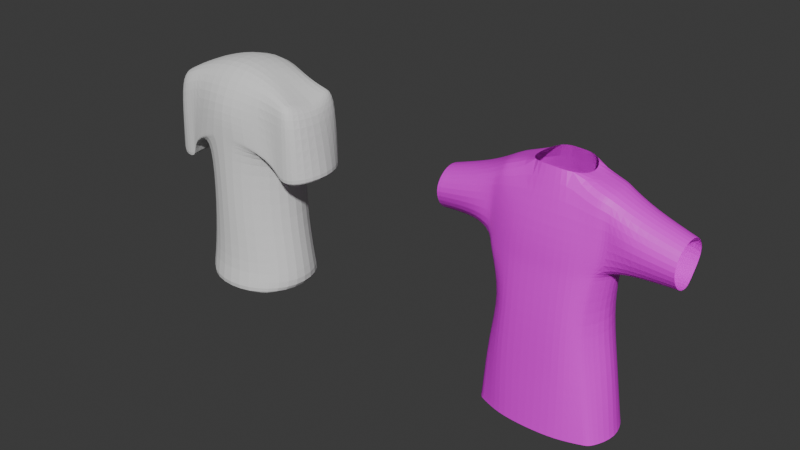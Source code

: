 # Source: camiseta.blend  (saved by Blender 4.5.90; exported with 4.5.12 LTS)
import bpy
from mathutils import Matrix  # noqa: F401  (used for matrix-valued properties, if any)

bpy.ops.wm.read_factory_settings(use_empty=True)
scene = bpy.context.scene
scene.name = 'Scene'

# ---- collections
col_collection = bpy.data.collections.new('Collection'); scene.collection.children.link(col_collection)

# ---- images (referenced by path relative to the original .blend; pixels are not part of the script)
import os
ASSET_DIR = os.environ.get("B2B_ASSET_DIR", "")  # directory of the original .blend (textures are referenced by path, not embedded)
HERE = os.path.dirname(os.path.abspath(__file__))  # packed textures are extracted next to this script under _unpacked/

def load_image(name, relpath, width, height, colorspace="sRGB"):
    """Load a texture the original file referenced (path relative to the .blend, or extracted next to this script)."""
    p = next((c for c in (os.path.join(HERE, relpath), os.path.join(ASSET_DIR, relpath)) if relpath and os.path.exists(c)), "")
    if p:
        img = bpy.data.images.load(p, check_existing=True)
        img.name = name
    else:  # same state as the original file: an image datablock whose file is absent (Cycles renders it pink)
        img = bpy.data.images.new(name, width, height)
        img.source = "FILE"
        img.filepath = "//" + (relpath or name)
    img.colorspace_settings.name = colorspace
    return img
img_camiseta_real_jpg = load_image('camiseta real.jpg', 'camiseta real.jpg', 1024, 1024, 'sRGB')

# ---- materials (node trees are filled in below, after node groups)
mat_material_001 = bpy.data.materials.new('Material.001')

# ---- material node trees
mat_material_001.use_nodes = True; mat_material_001.node_tree.nodes.clear()
_N = mat_material_001.node_tree.nodes; _L = mat_material_001.node_tree.links
n0 = _N.new('ShaderNodeBsdfPrincipled'); n0.name = 'BSDF Principista'; n0.location = (-200, 100)
n1 = _N.new('ShaderNodeOutputMaterial'); n1.name = 'Material'; n1.location = (200, 100)
n2 = _N.new('ShaderNodeTexImage'); n2.name = 'Imagen'; n2.location = (-490, 80)
n2.image = img_camiseta_real_jpg
_L.new(n0.outputs[0], n1.inputs[0])
_L.new(n2.outputs[0], n0.inputs[0])
n1.is_active_output = True

# ---- world
world_world = bpy.data.worlds.new('World'); scene.world = world_world
world_world.use_nodes = True; world_world.node_tree.nodes.clear()
_N = world_world.node_tree.nodes; _L = world_world.node_tree.links
n0 = _N.new('ShaderNodeOutputWorld'); n0.name = 'World Output'; n0.location = (200, 100)
n1 = _N.new('ShaderNodeBackground'); n1.name = 'Background'; n1.location = (-200, 100)
n1.inputs[0].default_value = (0.05088, 0.05088, 0.05088, 1.0)
_L.new(n1.outputs[0], n0.inputs[0])
n0.is_active_output = True
world_world.color = (0.05088, 0.05088, 0.05088)
world_world.sun_shadow_jitter_overblur = 0.0

# ---- meshes
me_cubo = bpy.data.meshes.new('Cubo')
me_cubo.from_pydata([(-1.088, -0.8536, -0.5507), (-0.8536, -0.8536, 1.0), (-1.088, 0.8536, -0.5507), (-0.8536, 0.8536, 1.0), (1.113, -0.8536, -0.5693), (0.8536, -0.8536, 1.0), (1.113, 0.8536, -0.5693), (0.8536, 0.8536, 1.0), (-1.442, 0.0, -0.5507), (-1.263, -1.66e-09, 1.012), (1.541, 0.0, -0.6125), (1.306, 0.0, 1.0), (0.0, 1.207, -0.5569), (0.0, 1.207, 1.0), (0.0, -1.207, -0.5569), (0.0, -1.207, 1.0), (-0.8555, -2.981e-08, 4.596), (-1.471, 8.367e-10, -0.9826), (-1.066, -1.066, -0.995), (-4.409e-09, 1.508, -0.995), (-1.066, 1.066, -0.995), (1.545, 8.367e-10, -0.9517), (1.066, 1.066, -0.995), (-4.409e-09, -1.508, -0.995), (1.066, -1.066, -0.995), (-4.409e-09, 8.367e-10, -0.995), (-1.258, -1.66e-09, 2.325), (-0.8492, 0.8536, 2.755), (0.00439, 1.207, 2.755), (0.8579, 0.8536, 2.755), (1.31, 0.0, 2.483), (0.8579, -0.8536, 2.755), (0.00439, -1.207, 2.755), (-0.8492, -0.8536, 2.755), (-1.17, 0.6435, 4.445), (0.005092, 1.207, 4.645), (1.158, 0.6476, 4.41), (0.8289, 4.141e-09, 4.518), (1.158, -0.6476, 4.41), (0.005092, -0.677, 4.645), (-1.17, -0.6435, 4.445), (0.005092, -1.879e-08, 4.793), (-1.413, -1.66e-09, 2.513), (-1.421, -0.8536, 2.501), (-0.9857, -0.8536, 3.817), (0.0068, -1.207, 3.817), (0.005595, -1.207, 3.286), (1.385, -0.8536, 2.67), (1.007, -0.8536, 3.817), (1.396, 0.0, 2.67), (-0.9857, 0.8536, 3.817), (-1.421, 0.8536, 2.501), (0.0068, 1.207, 3.817), (0.005595, 1.207, 3.286), (1.385, 0.8536, 2.67), (1.007, 0.8536, 3.817), (-1.816, -0.8426, 3.503), (-1.844, -0.6388, 4.035), (2.033, -0.8703, 3.817), (1.737, -0.6547, 4.119), (-1.992, 5.108e-07, 4.088), (-1.844, 0.6388, 4.035), (1.9, 6.854e-07, 3.913), (1.737, 0.6547, 4.119), (2.099, 0.0, 3.817), (1.89, 0.8703, 3.817), (-2.203, 2.026e-08, 3.666), (-2.312, 1.612e-07, 2.087), (-1.927, -0.8426, 2.074), (2.058, -0.8703, 2.269), (2.402, 0.0, 2.318), (-1.816, 0.8426, 3.503), (-1.927, 0.8426, 2.074), (1.915, 0.8703, 2.269), (-1.33, -1.66e-09, 2.046), (-1.337, 0.8481, 2.033), (-1.337, -0.8481, 2.033), (-1.428, -0.8481, 3.744), (-1.428, -0.7941, 4.276), (-1.428, 0.7941, 4.276), (-1.428, 0.8481, 3.744), (1.627, 0.8019, 4.205), (1.511, 0.862, 2.174), (1.522, 0.0, 2.174), (1.511, -0.862, 2.174), (1.627, 0.862, 3.817), (1.627, -0.862, 3.817), (1.627, -0.8019, 4.205), (-1.407, -0.8536, 2.538), (0.005635, -1.207, 3.304), (1.372, -0.8536, 2.709), (-1.407, 0.8536, 2.538), (0.005635, 1.207, 3.304), (1.372, 0.8536, 2.709), (-2.309, 1.564e-07, 2.14), (-1.923, -0.8426, 2.122), (2.057, -0.8703, 2.321), (2.392, 0.0, 2.368), (-1.923, 0.8426, 2.122), (1.914, 0.8703, 2.321), (-1.249, -0.8481, 1.911), (-1.249, 0.8481, 1.911), (1.515, 0.862, 2.229), (1.515, -0.862, 2.229)], [], [(8, 9, 3, 2), (12, 13, 7, 6), (10, 11, 5, 4), (14, 15, 1, 0), (0, 8, 17, 18), (11, 7, 29, 30), (5, 11, 30, 31), (14, 0, 18, 23), (6, 7, 11, 10), (0, 1, 9, 8), (2, 12, 19, 20), (13, 3, 27, 28), (15, 5, 31, 32), (4, 14, 23, 24), (4, 5, 15, 14), (2, 3, 13, 12), (25, 21, 24, 23), (19, 22, 21, 25), (20, 19, 25, 17), (17, 25, 23, 18), (12, 6, 22, 19), (6, 10, 21, 22), (10, 4, 24, 21), (8, 2, 20, 17), (84, 83, 70, 69), (83, 82, 73, 70), (81, 62, 63), (45, 48, 38, 39), (9, 1, 33, 26), (3, 9, 26, 27), (1, 15, 32, 33), (7, 13, 28, 29), (41, 16, 40, 39), (35, 34, 16, 41), (36, 35, 41, 37), (37, 41, 39, 38), (52, 50, 34, 35), (74, 76, 68, 67), (44, 45, 39, 40), (55, 52, 35, 36), (29, 28, 53, 54), (93, 92, 52, 55), (33, 32, 46, 43), (88, 89, 45, 44), (30, 29, 54, 49), (101, 75, 72, 98), (28, 27, 51, 53), (92, 91, 50, 52), (32, 31, 47, 46), (89, 90, 48, 45), (26, 33, 43, 42), (100, 77, 56, 95), (31, 30, 49, 47), (78, 60, 57), (27, 26, 42, 51), (79, 80, 71, 61), (71, 66, 60, 61), (58, 64, 62, 59), (66, 56, 57, 60), (64, 65, 63, 62), (97, 99, 65, 64), (94, 95, 56, 66), (96, 97, 64, 58), (98, 94, 66, 71), (60, 79, 61), (85, 81, 63, 65), (77, 78, 57, 56), (103, 84, 69, 96), (102, 85, 65, 99), (75, 74, 67, 72), (62, 87, 59), (87, 86, 58, 59), (51, 42, 74, 75), (44, 40, 78, 77), (16, 34, 79, 60), (34, 50, 80, 79), (40, 16, 60, 78), (88, 44, 77, 100), (91, 51, 75, 101), (42, 43, 76, 74), (38, 48, 86, 87), (37, 38, 87, 62), (93, 55, 85, 102), (90, 47, 84, 103), (55, 36, 81, 85), (36, 37, 62, 81), (49, 54, 82, 83), (47, 49, 83, 84), (48, 90, 103, 86), (54, 93, 102, 82), (50, 91, 101, 80), (43, 88, 100, 76), (82, 102, 99, 73), (86, 103, 96, 58), (72, 67, 94, 98), (69, 70, 97, 96), (67, 68, 95, 94), (70, 73, 99, 97), (76, 100, 95, 68), (46, 47, 90, 89), (53, 51, 91, 92), (80, 101, 98, 71), (43, 46, 89, 88), (54, 53, 92, 93)])
_uv = me_cubo.uv_layers.new(name='MapaUV')
_uv.uv.foreach_set('vector', [0.375, 0.125, 0.625, 0.125, 0.625, 0.25, 0.375, 0.25, 0.375, 0.375, 0.625, 0.375, 0.625, 0.5, 0.375, 0.5, 0.375, 0.625, 0.625, 0.625, 0.625, 0.75, 0.375, 0.75, 0.375, 0.875, 0.625, 0.875, 0.625, 1.0, 0.375, 1.0, 0.375, 0.0, 0.375, 0.125, 0.375, 0.125, 0.375, 0.0, 0.625, 0.625, 0.625, 0.5, 0.625, 0.5, 0.625, 0.625, 0.625, 0.75, 0.625, 0.625, 0.625, 0.625, 0.625, 0.75, 0.375, 0.875, 0.375, 1.0, 0.375, 1.0, 0.375, 0.875, 0.375, 0.5, 0.625, 0.5, 0.625, 0.625, 0.375, 0.625, 0.375, 0.0, 0.625, 0.0, 0.625, 0.125, 0.375, 0.125, 0.375, 0.25, 0.375, 0.375, 0.375, 0.375, 0.375, 0.25, 0.625, 0.375, 0.625, 0.25, 0.625, 0.25, 0.625, 0.375, 0.625, 0.875, 0.625, 0.75, 0.625, 0.75, 0.625, 0.875, 0.375, 0.75, 0.375, 0.875, 0.375, 0.875, 0.375, 0.75, 0.375, 0.75, 0.625, 0.75, 0.625, 0.875, 0.375, 0.875, 0.375, 0.25, 0.625, 0.25, 0.625, 0.375, 0.375, 0.375, 0.25, 0.625, 0.375, 0.625, 0.375, 0.75, 0.25, 0.75, 0.25, 0.5, 0.375, 0.5, 0.375, 0.625, 0.25, 0.625, 0.125, 0.5, 0.25, 0.5, 0.25, 0.625, 0.125, 0.625, 0.125, 0.625, 0.25, 0.625, 0.25, 0.75, 0.125, 0.75, 0.375, 0.375, 0.375, 0.5, 0.375, 0.5, 0.375, 0.375, 0.375, 0.5, 0.375, 0.625, 0.375, 0.625, 0.375, 0.5, 0.375, 0.625, 0.375, 0.75, 0.375, 0.75, 0.375, 0.625, 0.375, 0.125, 0.375, 0.25, 0.375, 0.25, 0.375, 0.125, 0.625, 0.75, 0.625, 0.625, 0.625, 0.625, 0.625, 0.75, 0.625, 0.625, 0.625, 0.5, 0.625, 0.5, 0.625, 0.625, 0.625, 0.5, 0.625, 0.625, 0.625, 0.5, 0.625, 0.875, 0.625, 0.75, 0.625, 0.75, 0.625, 0.875, 0.625, 0.125, 0.625, 0.0, 0.625, 0.0, 0.625, 0.125, 0.625, 0.25, 0.625, 0.125, 0.625, 0.125, 0.625, 0.25, 0.625, 1.0, 0.625, 0.875, 0.625, 0.875, 0.625, 1.0, 0.625, 0.5, 0.625, 0.375, 0.625, 0.375, 0.625, 0.5, 0.75, 0.625, 0.875, 0.625, 0.875, 0.75, 0.75, 0.75, 0.75, 0.5, 0.875, 0.5, 0.875, 0.625, 0.75, 0.625, 0.625, 0.5, 0.75, 0.5, 0.75, 0.625, 0.625, 0.625, 0.625, 0.625, 0.75, 0.625, 0.75, 0.75, 0.625, 0.75, 0.625, 0.375, 0.625, 0.25, 0.625, 0.25, 0.625, 0.375, 0.625, 0.125, 0.625, 0.0, 0.625, 0.0, 0.625, 0.125, 0.625, 1.0, 0.625, 0.875, 0.625, 0.875, 0.625, 1.0, 0.625, 0.5, 0.625, 0.375, 0.625, 0.375, 0.625, 0.5, 0.625, 0.5, 0.625, 0.375, 0.625, 0.375, 0.625, 0.5, 0.625, 0.5, 0.625, 0.375, 0.625, 0.375, 0.625, 0.5, 0.625, 1.0, 0.625, 0.875, 0.625, 0.875, 0.625, 1.0, 0.625, 1.0, 0.625, 0.875, 0.625, 0.875, 0.625, 1.0, 0.625, 0.625, 0.625, 0.5, 0.625, 0.5, 0.625, 0.625, 0.625, 0.25, 0.625, 0.25, 0.625, 0.25, 0.625, 0.25, 0.625, 0.375, 0.625, 0.25, 0.625, 0.25, 0.625, 0.375, 0.625, 0.375, 0.625, 0.25, 0.625, 0.25, 0.625, 0.375, 0.625, 0.875, 0.625, 0.75, 0.625, 0.75, 0.625, 0.875, 0.625, 0.875, 0.625, 0.75, 0.625, 0.75, 0.625, 0.875, 0.625, 0.125, 0.625, 0.0, 0.625, 0.0, 0.625, 0.125, 0.625, 1.0, 0.625, 1.0, 0.625, 1.0, 0.625, 1.0, 0.625, 0.75, 0.625, 0.625, 0.625, 0.625, 0.625, 0.75, 0.875, 0.75, 0.875, 0.625, 0.875, 0.75, 0.625, 0.25, 0.625, 0.125, 0.625, 0.125, 0.625, 0.25, 0.625, 0.25, 0.625, 0.25, 0.625, 0.25, 0.625, 0.25, 0.625, 0.25, 0.625, 0.125, 0.625, 0.125, 0.625, 0.25, 0.625, 0.75, 0.625, 0.625, 0.625, 0.625, 0.625, 0.75, 0.625, 0.125, 0.625, 0.0, 0.625, 0.0, 0.625, 0.125, 0.625, 0.625, 0.625, 0.5, 0.625, 0.5, 0.625, 0.625, 0.625, 0.625, 0.625, 0.5, 0.625, 0.5, 0.625, 0.625, 0.625, 0.125, 0.625, 0.0, 0.625, 0.0, 0.625, 0.125, 0.625, 0.75, 0.625, 0.625, 0.625, 0.625, 0.625, 0.75, 0.625, 0.25, 0.625, 0.125, 0.625, 0.125, 0.625, 0.25, 0.875, 0.625, 0.875, 0.5, 0.875, 0.5, 0.625, 0.5, 0.625, 0.5, 0.625, 0.5, 0.625, 0.5, 0.625, 1.0, 0.625, 1.0, 0.625, 1.0, 0.625, 1.0, 0.625, 0.75, 0.625, 0.75, 0.625, 0.75, 0.625, 0.75, 0.625, 0.5, 0.625, 0.5, 0.625, 0.5, 0.625, 0.5, 0.625, 0.25, 0.625, 0.125, 0.625, 0.125, 0.625, 0.25, 0.625, 0.625, 0.625, 0.75, 0.625, 0.75, 0.625, 0.75, 0.625, 0.75, 0.625, 0.75, 0.625, 0.75, 0.625, 0.25, 0.625, 0.125, 0.625, 0.125, 0.625, 0.25, 0.625, 1.0, 0.625, 1.0, 0.625, 1.0, 0.625, 1.0, 0.875, 0.625, 0.875, 0.5, 0.875, 0.5, 0.875, 0.625, 0.625, 0.25, 0.625, 0.25, 0.625, 0.25, 0.625, 0.25, 0.875, 0.75, 0.875, 0.625, 0.875, 0.625, 0.875, 0.75, 0.625, 1.0, 0.625, 1.0, 0.625, 1.0, 0.625, 1.0, 0.625, 0.25, 0.625, 0.25, 0.625, 0.25, 0.625, 0.25, 0.625, 0.125, 0.625, 0.0, 0.625, 0.0, 0.625, 0.125, 0.625, 0.75, 0.625, 0.75, 0.625, 0.75, 0.625, 0.75, 0.625, 0.625, 0.625, 0.75, 0.625, 0.75, 0.625, 0.625, 0.625, 0.5, 0.625, 0.5, 0.625, 0.5, 0.625, 0.5, 0.625, 0.75, 0.625, 0.75, 0.625, 0.75, 0.625, 0.75, 0.625, 0.5, 0.625, 0.5, 0.625, 0.5, 0.625, 0.5, 0.625, 0.5, 0.625, 0.625, 0.625, 0.625, 0.625, 0.5, 0.625, 0.625, 0.625, 0.5, 0.625, 0.5, 0.625, 0.625, 0.625, 0.75, 0.625, 0.625, 0.625, 0.625, 0.625, 0.75, 0.625, 0.75, 0.625, 0.75, 0.625, 0.75, 0.625, 0.75, 0.625, 0.5, 0.625, 0.5, 0.625, 0.5, 0.625, 0.5, 0.625, 0.25, 0.625, 0.25, 0.625, 0.25, 0.625, 0.25, 0.625, 1.0, 0.625, 1.0, 0.625, 1.0, 0.625, 1.0, 0.625, 0.5, 0.625, 0.5, 0.625, 0.5, 0.625, 0.5, 0.625, 0.75, 0.625, 0.75, 0.625, 0.75, 0.625, 0.75, 0.625, 0.25, 0.625, 0.125, 0.625, 0.125, 0.625, 0.25, 0.625, 0.75, 0.625, 0.625, 0.625, 0.625, 0.625, 0.75, 0.625, 0.125, 0.625, 0.0, 0.625, 0.0, 0.625, 0.125, 0.625, 0.625, 0.625, 0.5, 0.625, 0.5, 0.625, 0.625, 0.625, 1.0, 0.625, 1.0, 0.625, 1.0, 0.625, 1.0, 0.625, 0.875, 0.625, 0.75, 0.625, 0.75, 0.625, 0.875, 0.625, 0.375, 0.625, 0.25, 0.625, 0.25, 0.625, 0.375, 0.625, 0.25, 0.625, 0.25, 0.625, 0.25, 0.625, 0.25, 0.625, 1.0, 0.625, 0.875, 0.625, 0.875, 0.625, 1.0, 0.625, 0.5, 0.625, 0.375, 0.625, 0.375, 0.625, 0.5])
me_cubo.update()
me_cubo_001 = bpy.data.meshes.new('Cubo.001')
me_cubo_001.from_pydata([(-0.9624, -1.166, -0.9688), (-0.9624, -1.166, 1.179), (-0.9624, 1.386, -0.9688), (-0.9624, 1.386, 1.179), (0.9574, -0.7492, -0.9688), (0.5856, -0.7492, 1.179), (0.9574, 0.9579, -0.9688), (0.5856, 0.9579, 1.179), (1.311, 0.1044, -0.9688), (1.074, 0.1044, 1.179), (0.01511, 1.312, -0.9688), (0.01511, 1.312, 1.179), (0.01511, -1.103, -0.9688), (0.01511, -1.103, 1.179), (-0.9624, 1.386, 4.225), (0.01511, 1.312, 4.225), (0.5587, 0.8566, 4.269), (0.8946, 0.1044, 4.116), (0.5587, -0.6478, 4.269), (0.01511, -0.9958, 4.225), (-0.9624, -1.059, 4.225), (0.8474, 0.8566, 5.323), (-0.9108, 0.7006, 6.926), (-0.3657, 0.826, 6.844), (0.568, 0.8566, 6.423), (0.8796, 0.1044, 6.423), (0.568, -0.6478, 6.423), (-0.3665, -0.6301, 6.844), (-0.9557, -0.6361, 6.895), (-0.02442, 0.09689, 6.655), (0.01511, 1.312, 5.297), (-0.9624, -1.021, 5.297), (0.01511, -0.9585, 5.297), (0.8474, -0.6478, 5.323), (-0.9624, 1.386, 5.297), (1.502, 0.1044, 4.241), (1.459, -0.4935, 4.424), (1.37, 0.7023, 4.424), (1.454, 1.061, 5.297), (1.502, 0.1044, 6.138), (1.459, -0.4935, 5.955), (1.459, 0.7023, 5.955), (1.454, -0.8522, 5.297), (2.706, 0.1164, 4.272), (2.67, -0.3921, 4.427), (2.595, 0.6248, 4.427), (2.666, 0.9298, 5.065), (2.706, 0.1164, 5.746), (2.67, -0.3921, 5.59), (2.67, 0.6248, 5.59), (2.666, -0.6971, 5.065), (-0.9624, -1.166, -0.9098), (-0.9624, 1.386, -0.9098), (0.9386, 0.9579, -0.9098), (0.9386, -0.7492, -0.9098), (1.292, 0.1044, -0.9098), (0.01511, -1.103, -0.9098), (0.01511, 1.312, -0.9098), (-0.9624, -1.166, 2.702), (0.7055, 0.1044, 2.702), (0.352, 0.9579, 2.702), (-0.9624, 1.386, 2.702), (0.352, -0.7492, 2.702), (0.01511, -1.103, 2.702), (0.01511, 1.312, 2.702), (-0.9624, -1.059, 4.087), (0.5399, 0.8658, 4.117), (0.5399, -0.657, 4.117), (0.8774, 0.1044, 3.977), (-0.9624, 1.386, 4.087), (0.01511, -0.9958, 4.087), (0.01511, 1.312, 4.087), (0.4677, 1.031, 1.179), (0.7636, -0.8222, -0.9688), (0.7636, 1.031, -0.9688), (0.4677, -0.8222, 1.179), (0.4464, 0.9506, 4.237), (0.4464, -0.7418, 4.237), (0.4538, 0.9506, 6.495), (0.701, 0.1044, 6.495), (0.4538, -0.7418, 6.495), (0.6754, 0.9506, 5.318), (0.6754, -0.7418, 5.318), (0.7487, -0.8222, -0.9098), (0.7487, 1.031, -0.9098), (0.2824, 1.031, 2.702), (0.2824, -0.8222, 2.702), (0.4314, 0.9579, 4.088), (0.4314, -0.7491, 4.088), (-2.811, -0.7492, -0.9688), (-2.617, -0.7492, 1.179), (-2.811, 0.9579, -0.9688), (-2.617, 0.9579, 1.179), (-3.164, 0.1044, -0.9688), (-2.971, 0.1044, 1.179), (-1.94, 1.312, -0.9688), (-2.047, 1.312, 1.179), (-1.94, -1.103, -0.9688), (-2.047, -1.103, 1.179), (-1.94, 1.312, 4.225), (-2.745, 0.8566, 4.189), (-3.08, 0.1044, 4.036), (-2.745, -0.6478, 4.189), (-1.94, -0.9958, 4.225), (-2.772, 0.8566, 5.323), (-1.546, 0.826, 6.898), (-2.493, 0.8566, 6.425), (-2.804, 0.1044, 6.425), (-2.493, -0.6478, 6.425), (-1.545, -0.6301, 6.898), (-1.895, 0.09689, 6.735), (-1.94, 1.312, 5.297), (-1.94, -0.9585, 5.297), (-2.772, -0.6478, 5.323), (-3.426, 0.1044, 4.363), (-3.384, -0.4935, 4.546), (-3.295, 0.7023, 4.546), (-3.379, 1.061, 5.297), (-3.426, 0.1044, 6.1), (-3.384, -0.4935, 5.917), (-3.384, 0.7023, 5.917), (-3.379, -0.8522, 5.297), (-4.665, 0.1164, 4.272), (-4.629, -0.3921, 4.427), (-4.553, 0.6248, 4.427), (-4.624, 0.9298, 5.065), (-4.665, 0.1164, 5.682), (-4.629, -0.3921, 5.527), (-4.629, 0.6248, 5.527), (-4.624, -0.6971, 5.065), (-2.792, 0.9579, -0.9098), (-2.792, -0.7492, -0.9098), (-3.145, 0.1044, -0.9098), (-1.94, -1.103, -0.9098), (-1.94, 1.312, -0.9098), (-2.63, 0.1044, 2.702), (-2.277, 0.9579, 2.702), (-2.277, -0.7492, 2.702), (-1.94, -1.103, 2.702), (-1.94, 1.312, 2.702), (-2.726, 0.8658, 4.037), (-2.726, -0.657, 4.037), (-3.063, 0.1044, 3.897), (-1.94, -0.9958, 4.087), (-1.94, 1.312, 4.087), (-2.499, 1.031, 1.179), (-2.617, -0.8222, -0.9688), (-2.617, 1.031, -0.9688), (-2.499, -0.8222, 1.179), (-2.632, 0.9506, 4.157), (-2.632, -0.7418, 4.157), (-2.379, 0.9506, 6.581), (-2.626, 0.1044, 6.497), (-2.379, -0.7418, 6.581), (-2.6, 0.9506, 5.318), (-2.6, -0.7418, 5.318), (-2.602, -0.8222, -0.9098), (-2.602, 1.031, -0.9098), (-2.207, 1.031, 2.702), (-2.207, -0.8222, 2.702), (-2.617, 0.9579, 4.008), (-2.617, -0.7491, 4.008)], [], [(84, 72, 7, 53), (55, 9, 5, 54), (56, 13, 1, 51), (88, 67, 18, 77), (53, 7, 9, 55), (68, 66, 16, 17), (83, 75, 13, 56), (52, 3, 11, 57), (82, 33, 26, 80), (81, 30, 23, 78), (31, 32, 27, 28), (65, 70, 19, 20), (71, 69, 14, 15), (87, 71, 15, 76), (67, 68, 17, 18), (78, 23, 29, 79), (79, 29, 27, 80), (26, 33, 42, 40), (30, 34, 22, 23), (24, 25, 39, 41), (21, 24, 41, 38), (15, 14, 34, 30), (33, 18, 36, 42), (20, 19, 32, 31), (76, 15, 30, 81), (77, 18, 33, 82), (37, 38, 46, 45), (41, 39, 47, 49), (42, 36, 44, 50), (35, 37, 45, 43), (16, 21, 38, 37), (18, 17, 35, 36), (25, 26, 40, 39), (17, 16, 37, 35), (36, 35, 43, 44), (38, 41, 49, 46), (40, 42, 50, 48), (39, 40, 48, 47), (2, 52, 57, 10), (73, 83, 56, 12), (6, 53, 55, 8), (12, 56, 51, 0), (8, 55, 54, 4), (74, 84, 53, 6), (5, 9, 59, 62), (72, 11, 64, 85), (11, 3, 61, 64), (1, 13, 63, 58), (9, 7, 60, 59), (75, 5, 62, 86), (62, 59, 68, 67), (85, 64, 71, 87), (64, 61, 69, 71), (58, 63, 70, 65), (59, 60, 66, 68), (86, 62, 67, 88), (63, 86, 88, 70), (60, 85, 87, 66), (13, 75, 86, 63), (7, 72, 85, 60), (10, 57, 84, 74), (4, 54, 83, 73), (19, 77, 82, 32), (16, 76, 81, 21), (25, 79, 80, 26), (24, 78, 79, 25), (66, 87, 76, 16), (21, 81, 78, 24), (32, 82, 80, 27), (54, 5, 75, 83), (70, 88, 77, 19), (57, 11, 72, 84), (157, 130, 92, 145), (132, 131, 90, 94), (133, 51, 1, 98), (161, 150, 102, 141), (130, 132, 94, 92), (142, 101, 100, 140), (156, 133, 98, 148), (52, 134, 96, 3), (155, 153, 108, 113), (154, 151, 105, 111), (31, 28, 109, 112), (65, 20, 103, 143), (144, 99, 14, 69), (160, 149, 99, 144), (141, 102, 101, 142), (151, 152, 110, 105), (152, 153, 109, 110), (108, 119, 121, 113), (111, 105, 22, 34), (106, 120, 118, 107), (104, 117, 120, 106), (99, 111, 34, 14), (113, 121, 115, 102), (20, 31, 112, 103), (149, 154, 111, 99), (150, 155, 113, 102), (116, 124, 125, 117), (120, 128, 126, 118), (121, 129, 123, 115), (114, 122, 124, 116), (100, 116, 117, 104), (102, 115, 114, 101), (107, 118, 119, 108), (101, 114, 116, 100), (115, 123, 122, 114), (117, 125, 128, 120), (119, 127, 129, 121), (118, 126, 127, 119), (2, 95, 134, 52), (146, 97, 133, 156), (91, 93, 132, 130), (97, 0, 51, 133), (93, 89, 131, 132), (147, 91, 130, 157), (90, 137, 135, 94), (145, 158, 139, 96), (96, 139, 61, 3), (1, 58, 138, 98), (94, 135, 136, 92), (148, 159, 137, 90), (137, 141, 142, 135), (158, 160, 144, 139), (139, 144, 69, 61), (58, 65, 143, 138), (135, 142, 140, 136), (159, 161, 141, 137), (138, 143, 161, 159), (136, 140, 160, 158), (98, 138, 159, 148), (92, 136, 158, 145), (95, 147, 157, 134), (89, 146, 156, 131), (103, 112, 155, 150), (100, 104, 154, 149), (107, 108, 153, 152), (106, 107, 152, 151), (140, 100, 149, 160), (104, 106, 151, 154), (112, 109, 153, 155), (131, 156, 148, 90), (143, 103, 150, 161), (134, 157, 145, 96)])
_uv = me_cubo_001.uv_layers.new(name='MapaUV')
_uv.uv.foreach_set('vector', [0.6182, 0.158, 0.6315, 0.3426, 0.6241, 0.3426, 0.6067, 0.158, 0.3609, 0.1532, 0.3496, 0.3315, 0.3241, 0.3315, 0.3425, 0.1532, 0.2944, 0.1532, 0.2944, 0.3315, 0.2435, 0.3315, 0.2435, 0.1532, 0.3161, 0.5799, 0.3218, 0.5823, 0.3227, 0.5953, 0.3169, 0.5926, 0.6067, 0.158, 0.6241, 0.3426, 0.5934, 0.3426, 0.5854, 0.158, 0.5917, 0.5645, 0.6099, 0.5768, 0.6089, 0.5904, 0.5908, 0.5768, 0.3326, 0.1532, 0.318, 0.3315, 0.2944, 0.3315, 0.2944, 0.1532, 0.7216, 0.158, 0.7215, 0.3426, 0.66, 0.3426, 0.6625, 0.158, 0.3288, 0.6848, 0.3378, 0.6853, 0.3228, 0.8268, 0.3168, 0.8329, 0.6328, 0.7091, 0.6685, 0.7073, 0.6855, 0.872, 0.6391, 0.8163, 0.2435, 0.6831, 0.2944, 0.6831, 0.2741, 0.8627, 0.2434, 0.867, 0.2435, 0.5797, 0.2944, 0.5797, 0.2944, 0.5916, 0.2435, 0.5916, 0.6685, 0.6001, 0.7213, 0.6001, 0.7213, 0.6124, 0.6685, 0.6124, 0.6158, 0.5743, 0.6685, 0.6001, 0.6685, 0.6124, 0.615, 0.5875, 0.3218, 0.5823, 0.3389, 0.6009, 0.3398, 0.6127, 0.3227, 0.5953, 0.6391, 0.8163, 0.6855, 0.872, 0.6501, 0.8447, 0.6257, 0.8163, 0.6508, 0.625, 0.75, 0.625, 0.75, 0.75, 0.6508, 0.75, 0.3228, 0.8268, 0.3378, 0.6853, 0.3694, 0.6831, 0.3692, 0.7868, 0.6685, 0.7073, 0.7213, 0.7073, 0.7186, 0.8515, 0.6855, 0.872, 0.6329, 0.81, 0.616, 0.81, 0.5882, 0.7818, 0.5905, 0.7656, 0.6235, 0.7096, 0.6329, 0.81, 0.5905, 0.7656, 0.5908, 0.7073, 0.6685, 0.6124, 0.7213, 0.6124, 0.7213, 0.7073, 0.6685, 0.7073, 0.3378, 0.6853, 0.3227, 0.5953, 0.3692, 0.639, 0.3694, 0.6831, 0.2435, 0.5916, 0.2944, 0.5916, 0.2944, 0.6831, 0.2435, 0.6831, 0.615, 0.5875, 0.6685, 0.6124, 0.6685, 0.7073, 0.6328, 0.7091, 0.3169, 0.5926, 0.3227, 0.5953, 0.3378, 0.6853, 0.3288, 0.6848, 0.5953, 0.63, 0.5908, 0.7073, 0.5404, 0.5919, 0.5799, 0.5312, 0.5905, 0.7656, 0.5882, 0.7818, 0.5288, 0.6521, 0.5308, 0.6383, 0.3694, 0.6831, 0.3692, 0.639, 0.4033, 0.591, 0.403, 0.6455, 0.5882, 0.6138, 0.5953, 0.63, 0.5799, 0.5312, 0.5738, 0.5174, 0.6089, 0.5904, 0.6235, 0.7096, 0.5908, 0.7073, 0.5953, 0.63, 0.3227, 0.5953, 0.3398, 0.6127, 0.3714, 0.6234, 0.3692, 0.639, 0.339, 0.8268, 0.3228, 0.8268, 0.3692, 0.7868, 0.3714, 0.8024, 0.5908, 0.5768, 0.6089, 0.5904, 0.5953, 0.63, 0.5882, 0.6138, 0.3692, 0.639, 0.3714, 0.6234, 0.4051, 0.5777, 0.4033, 0.591, 0.5908, 0.7073, 0.5905, 0.7656, 0.5308, 0.6383, 0.5404, 0.5919, 0.3692, 0.7868, 0.3694, 0.6831, 0.403, 0.6455, 0.4033, 0.6903, 0.3714, 0.8024, 0.3692, 0.7868, 0.4033, 0.6903, 0.4051, 0.7035, 0.7216, 0.1522, 0.7216, 0.158, 0.6625, 0.158, 0.6625, 0.1522, 0.3334, 0.1482, 0.3326, 0.1532, 0.2944, 0.1532, 0.2944, 0.1482, 0.6056, 0.1522, 0.6067, 0.158, 0.5854, 0.158, 0.5842, 0.1522, 0.2944, 0.1482, 0.2944, 0.1532, 0.2435, 0.1532, 0.2435, 0.1482, 0.3619, 0.1482, 0.3609, 0.1532, 0.3425, 0.1532, 0.3435, 0.1482, 0.6173, 0.1522, 0.6182, 0.158, 0.6067, 0.158, 0.6056, 0.1522, 0.3241, 0.3315, 0.3496, 0.3315, 0.3304, 0.4615, 0.312, 0.4615, 0.6315, 0.3426, 0.66, 0.3426, 0.6484, 0.4775, 0.623, 0.4799, 0.66, 0.3426, 0.7215, 0.3426, 0.7213, 0.4775, 0.6484, 0.4775, 0.2435, 0.3315, 0.2944, 0.3315, 0.2944, 0.4615, 0.2435, 0.4615, 0.5934, 0.3426, 0.6241, 0.3426, 0.6178, 0.4799, 0.5915, 0.4799, 0.318, 0.3315, 0.3241, 0.3315, 0.312, 0.4615, 0.3083, 0.4615, 0.312, 0.4615, 0.3304, 0.4615, 0.3389, 0.6009, 0.3218, 0.5823, 0.623, 0.4799, 0.6484, 0.4775, 0.6685, 0.6001, 0.6158, 0.5743, 0.6484, 0.4775, 0.7213, 0.4775, 0.7213, 0.6001, 0.6685, 0.6001, 0.2435, 0.4615, 0.2944, 0.4615, 0.2944, 0.5797, 0.2435, 0.5797, 0.5915, 0.4799, 0.6178, 0.4799, 0.6099, 0.5768, 0.5917, 0.5645, 0.3083, 0.4615, 0.312, 0.4615, 0.3218, 0.5823, 0.3161, 0.5799, 0.2944, 0.4615, 0.3083, 0.4615, 0.3161, 0.5799, 0.2944, 0.5797, 0.6178, 0.4799, 0.623, 0.4799, 0.6158, 0.5743, 0.6099, 0.5768, 0.2944, 0.3315, 0.318, 0.3315, 0.3083, 0.4615, 0.2944, 0.4615, 0.6241, 0.3426, 0.6315, 0.3426, 0.623, 0.4799, 0.6178, 0.4799, 0.6625, 0.1522, 0.6625, 0.158, 0.6182, 0.158, 0.6173, 0.1522, 0.3435, 0.1482, 0.3425, 0.1532, 0.3326, 0.1532, 0.3334, 0.1482, 0.2944, 0.5916, 0.3169, 0.5926, 0.3288, 0.6848, 0.2944, 0.6831, 0.6089, 0.5904, 0.615, 0.5875, 0.6328, 0.7091, 0.6235, 0.7096, 0.339, 0.8268, 0.3297, 0.8329, 0.3168, 0.8329, 0.3228, 0.8268, 0.6329, 0.81, 0.6391, 0.8163, 0.6257, 0.8163, 0.616, 0.81, 0.6099, 0.5768, 0.6158, 0.5743, 0.615, 0.5875, 0.6089, 0.5904, 0.6235, 0.7096, 0.6328, 0.7091, 0.6391, 0.8163, 0.6329, 0.81, 0.2944, 0.6831, 0.3288, 0.6848, 0.3168, 0.8329, 0.2741, 0.8627, 0.3425, 0.1532, 0.3241, 0.3315, 0.318, 0.3315, 0.3326, 0.1532, 0.2944, 0.5797, 0.3161, 0.5799, 0.3169, 0.5926, 0.2944, 0.5916, 0.6625, 0.158, 0.66, 0.3426, 0.6315, 0.3426, 0.6182, 0.158, 0.8206, 0.158, 0.8281, 0.1599, 0.8255, 0.3426, 0.8181, 0.3426, 0.1298, 0.1532, 0.1482, 0.1532, 0.1573, 0.3315, 0.1389, 0.3315, 0.1926, 0.1532, 0.2435, 0.1532, 0.2435, 0.3315, 0.187, 0.3315, 0.1573, 0.573, 0.1565, 0.5858, 0.1506, 0.5885, 0.1516, 0.5755, 0.8281, 0.1599, 0.8495, 0.1599, 0.8478, 0.3426, 0.8255, 0.3426, 0.8349, 0.5834, 0.8358, 0.5956, 0.8177, 0.6092, 0.8166, 0.5957, 0.1581, 0.1532, 0.1926, 0.1532, 0.187, 0.3315, 0.1634, 0.3315, 0.7216, 0.158, 0.7806, 0.158, 0.7897, 0.3426, 0.7215, 0.3426, 0.1582, 0.6848, 0.1693, 0.8403, 0.1633, 0.827, 0.1492, 0.6853, 0.8099, 0.7091, 0.7979, 0.8211, 0.7558, 0.8656, 0.7742, 0.7073, 0.2435, 0.6831, 0.2434, 0.867, 0.2127, 0.8673, 0.1926, 0.6831, 0.2435, 0.5797, 0.2435, 0.5916, 0.1926, 0.5916, 0.1926, 0.5797, 0.7742, 0.6001, 0.7742, 0.6124, 0.7213, 0.6124, 0.7213, 0.6001, 0.8108, 0.5932, 0.8116, 0.6064, 0.7742, 0.6124, 0.7742, 0.6001, 0.1516, 0.5755, 0.1506, 0.5885, 0.1331, 0.5754, 0.134, 0.5636, 0.7979, 0.8211, 0.8112, 0.8136, 0.7746, 0.8512, 0.7558, 0.8656, 0.1564, 0.8331, 0.1693, 0.8403, 0.2127, 0.8673, 0.1944, 0.8534, 0.1633, 0.827, 0.1069, 0.7865, 0.1076, 0.686, 0.1492, 0.6853, 0.7742, 0.7073, 0.7558, 0.8656, 0.7186, 0.8515, 0.7213, 0.7073, 0.8041, 0.8072, 0.845, 0.754, 0.8473, 0.7701, 0.8209, 0.8072, 0.8192, 0.7096, 0.8447, 0.699, 0.845, 0.754, 0.8041, 0.8072, 0.7742, 0.6124, 0.7742, 0.7073, 0.7213, 0.7073, 0.7213, 0.6124, 0.1492, 0.6853, 0.1076, 0.686, 0.1074, 0.622, 0.1506, 0.5885, 0.2435, 0.5916, 0.2435, 0.6831, 0.1926, 0.6831, 0.1926, 0.5916, 0.8116, 0.6064, 0.8099, 0.7091, 0.7742, 0.7073, 0.7742, 0.6124, 0.1565, 0.5858, 0.1582, 0.6848, 0.1492, 0.6853, 0.1506, 0.5885, 0.8402, 0.6326, 0.8502, 0.5123, 0.88, 0.5535, 0.8447, 0.699, 0.845, 0.754, 0.9134, 0.5914, 0.9153, 0.6052, 0.8473, 0.7701, 0.1076, 0.686, 0.0813, 0.6098, 0.08106, 0.5553, 0.1074, 0.622, 0.8473, 0.6164, 0.8538, 0.5109, 0.8502, 0.5123, 0.8402, 0.6326, 0.8177, 0.6092, 0.8402, 0.6326, 0.8447, 0.699, 0.8192, 0.7096, 0.1506, 0.5885, 0.1074, 0.622, 0.1051, 0.6063, 0.1331, 0.5754, 0.1471, 0.827, 0.1047, 0.8021, 0.1069, 0.7865, 0.1633, 0.827, 0.8358, 0.5956, 0.8473, 0.6164, 0.8402, 0.6326, 0.8177, 0.6092, 0.1074, 0.622, 0.08106, 0.5553, 0.07918, 0.542, 0.1051, 0.6063, 0.8447, 0.699, 0.88, 0.5535, 0.9134, 0.5914, 0.845, 0.754, 0.1069, 0.7865, 0.08106, 0.6492, 0.0813, 0.6098, 0.1076, 0.686, 0.1047, 0.8021, 0.07918, 0.6625, 0.08106, 0.6492, 0.1069, 0.7865, 0.7216, 0.1522, 0.7806, 0.1522, 0.7806, 0.158, 0.7216, 0.158, 0.1573, 0.1482, 0.1926, 0.1482, 0.1926, 0.1532, 0.1581, 0.1532, 0.8292, 0.154, 0.8506, 0.154, 0.8495, 0.1599, 0.8281, 0.1599, 0.1926, 0.1482, 0.2435, 0.1482, 0.2435, 0.1532, 0.1926, 0.1532, 0.1288, 0.1482, 0.1472, 0.1482, 0.1482, 0.1532, 0.1298, 0.1532, 0.8215, 0.1522, 0.8292, 0.154, 0.8281, 0.1599, 0.8206, 0.158, 0.1573, 0.3315, 0.175, 0.4615, 0.1566, 0.4615, 0.1389, 0.3315, 0.8181, 0.3426, 0.8143, 0.4775, 0.7943, 0.4775, 0.7897, 0.3426, 0.7897, 0.3426, 0.7943, 0.4775, 0.7213, 0.4775, 0.7215, 0.3426, 0.2435, 0.3315, 0.2435, 0.4615, 0.1926, 0.4615, 0.187, 0.3315, 0.8478, 0.3426, 0.8458, 0.4775, 0.8195, 0.4775, 0.8255, 0.3426, 0.1634, 0.3315, 0.1786, 0.4615, 0.175, 0.4615, 0.1573, 0.3315, 0.175, 0.4615, 0.1516, 0.5755, 0.134, 0.5636, 0.1566, 0.4615, 0.8143, 0.4775, 0.8108, 0.5932, 0.7742, 0.6001, 0.7943, 0.4775, 0.7943, 0.4775, 0.7742, 0.6001, 0.7213, 0.6001, 0.7213, 0.4775, 0.2435, 0.4615, 0.2435, 0.5797, 0.1926, 0.5797, 0.1926, 0.4615, 0.8458, 0.4775, 0.8349, 0.5834, 0.8166, 0.5957, 0.8195, 0.4775, 0.1786, 0.4615, 0.1573, 0.573, 0.1516, 0.5755, 0.175, 0.4615, 0.1926, 0.4615, 0.1926, 0.5797, 0.1573, 0.573, 0.1786, 0.4615, 0.8195, 0.4775, 0.8166, 0.5957, 0.8108, 0.5932, 0.8143, 0.4775, 0.187, 0.3315, 0.1926, 0.4615, 0.1786, 0.4615, 0.1634, 0.3315, 0.8255, 0.3426, 0.8195, 0.4775, 0.8143, 0.4775, 0.8181, 0.3426, 0.7806, 0.1522, 0.8215, 0.1522, 0.8206, 0.158, 0.7806, 0.158, 0.1472, 0.1482, 0.1573, 0.1482, 0.1581, 0.1532, 0.1482, 0.1532, 0.1926, 0.5916, 0.1926, 0.6831, 0.1582, 0.6848, 0.1565, 0.5858, 0.8177, 0.6092, 0.8192, 0.7096, 0.8099, 0.7091, 0.8116, 0.6064, 0.1471, 0.827, 0.1633, 0.827, 0.1693, 0.8403, 0.1564, 0.8331, 0.8041, 0.8072, 0.8209, 0.8072, 0.8112, 0.8136, 0.7979, 0.8211, 0.8166, 0.5957, 0.8177, 0.6092, 0.8116, 0.6064, 0.8108, 0.5932, 0.8192, 0.7096, 0.8041, 0.8072, 0.7979, 0.8211, 0.8099, 0.7091, 0.1926, 0.6831, 0.2127, 0.8673, 0.1693, 0.8403, 0.1582, 0.6848, 0.1482, 0.1532, 0.1581, 0.1532, 0.1634, 0.3315, 0.1573, 0.3315, 0.1926, 0.5797, 0.1926, 0.5916, 0.1565, 0.5858, 0.1573, 0.573, 0.7806, 0.158, 0.8206, 0.158, 0.8181, 0.3426, 0.7897, 0.3426])
me_cubo_001.materials.append(mat_material_001)
me_cubo_001.update()

# ---- objects
ob_vac_o = bpy.data.objects.new('Vacío', img_camiseta_real_jpg)
ob_cubo = bpy.data.objects.new('Cubo', me_cubo)
ob_cubo_001 = bpy.data.objects.new('Cubo.001', me_cubo_001)

# ---- transforms, parenting, visibility, modifiers, constraints
ob_vac_o.location = (1.297, -1.483e-07, 1.104)
ob_vac_o.rotation_euler = (1.571, -0.0, -0.0)
ob_vac_o.empty_display_type = 'IMAGE'
ob_vac_o.empty_display_size = 5.0
ob_vac_o.hide_select = True
ob_cubo.location = (-3.267, -6.733e-08, 0.5011)
ob_cubo.scale = (0.3895, 0.3895, 0.3895)
_m = ob_cubo.modifiers.new('Subdivision', 'SUBSURF')
ob_cubo_001.location = (0.2945, -4.037e-08, 0.3005)
ob_cubo_001.scale = (0.2854, 0.2854, 0.2854)
_m = ob_cubo_001.modifiers.new('Subdivision', 'SUBSURF')

# ---- collection membership
col_collection.objects.link(ob_vac_o)
col_collection.objects.link(ob_cubo)
col_collection.objects.link(ob_cubo_001)

# ---- scene / render settings (as saved in the file)
scene.frame_start = 1; scene.frame_end = 250; scene.frame_set(1)
scene.render.engine = 'BLENDER_EEVEE_NEXT'
bpy.context.view_layer.update()

# ---- added for rendering (the .blend has no active camera and no usable light): camera, sun
cam_auto = bpy.data.cameras.new('AutoCamera')
cam_auto.lens = 50.0
cam_auto.sensor_width = 36.0
cam_auto.clip_end = 1000.0
ob_auto_camera = bpy.data.objects.new('AutoCamera', cam_auto)
scene.collection.objects.link(ob_auto_camera)
ob_auto_camera.location = (3.86636, -6.5004, 5.52963)
ob_auto_camera.rotation_euler = (1.09748, -7.21219e-08, 0.694738)
scene.camera = ob_auto_camera
light_auto_sun = bpy.data.lights.new('AutoSun', 'SUN')
light_auto_sun.energy = 3.0
light_auto_sun.angle = 0.0523599
ob_auto_sun = bpy.data.objects.new('AutoSun', light_auto_sun)
scene.collection.objects.link(ob_auto_sun)
ob_auto_sun.rotation_euler = (0.872665, 0.174533, 0.523599)
bpy.context.view_layer.update()
